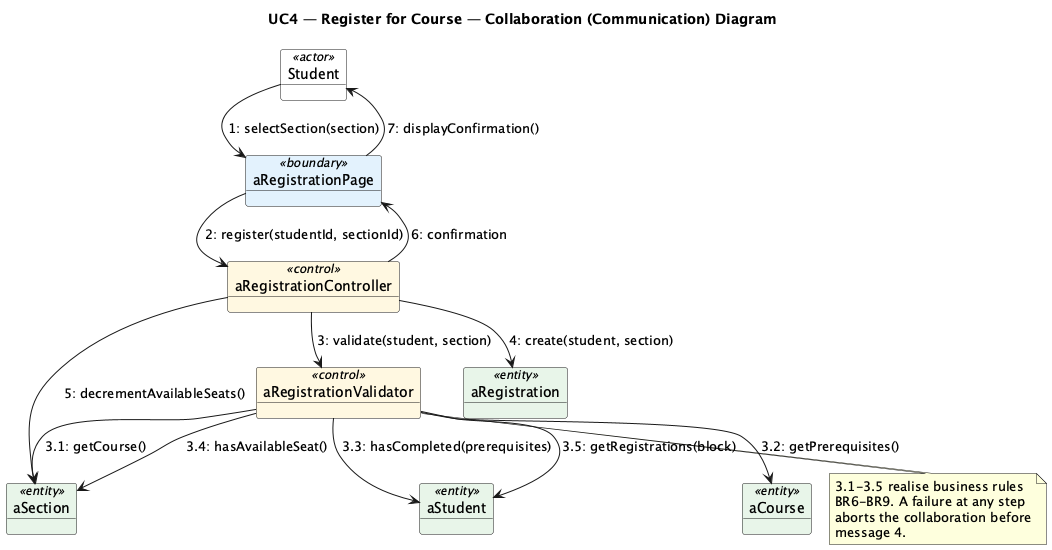

The diagram above was rendered by PlantUML. Its source (embedded in the PNG):
@startuml collab_uc4_register_for_course
!pragma layout smetana
skinparam shadowing false
skinparam object {
  BackgroundColor<<actor>> #FFFFFF
  BackgroundColor<<boundary>> #E3F2FD
  BackgroundColor<<control>> #FFF8E1
  BackgroundColor<<entity>> #E8F5E9
}
title UC4 — Register for Course — Collaboration (Communication) Diagram

object "Student" as Student <<actor>>
object "aRegistrationPage" as UI <<boundary>>
object "aRegistrationController" as Ctrl <<control>>
object "aRegistrationValidator" as Validator <<control>>
object "aStudent" as StudentE <<entity>>
object "aSection" as Section <<entity>>
object "aCourse" as Course <<entity>>
object "aRegistration" as Reg <<entity>>

Student --> UI : 1: selectSection(section)
UI --> Ctrl : 2: register(studentId, sectionId)
Ctrl --> Validator : 3: validate(student, section)
Validator --> Section : 3.1: getCourse()
Validator --> Course : 3.2: getPrerequisites()
Validator --> StudentE : 3.3: hasCompleted(prerequisites)
Validator --> Section : 3.4: hasAvailableSeat()
Validator --> StudentE : 3.5: getRegistrations(block)
Ctrl --> Reg : 4: create(student, section)
Ctrl --> Section : 5: decrementAvailableSeats()
Ctrl --> UI : 6: confirmation
UI --> Student : 7: displayConfirmation()

note bottom of Validator
  3.1-3.5 realise business rules
  BR6-BR9. A failure at any step
  aborts the collaboration before
  message 4.
end note

@enduml